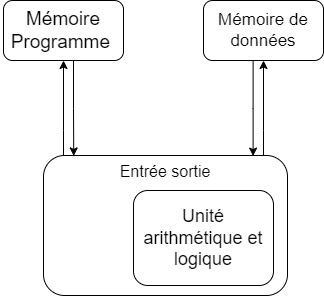

The diagram above was exported from draw.io. Its source (the exported page's mxGraphModel, read from the mxfile embedded in the PNG):
<mxGraphModel dx="398" dy="214" grid="1" gridSize="10" guides="1" tooltips="1" connect="1" arrows="1" fold="1" page="1" pageScale="1" pageWidth="827" pageHeight="1169" math="0" shadow="0">
  <root>
    <mxCell id="0" />
    <mxCell id="1" parent="0" />
    <mxCell id="0Obu5pX1T0sZJlmwxWYB-1" value="&lt;font style=&quot;font-size: 19px;&quot;&gt;Mémoire Programme&amp;nbsp;&lt;span style=&quot;white-space: pre;&quot;&gt;&#09;&lt;/span&gt;&lt;/font&gt;" style="rounded=1;whiteSpace=wrap;html=1;" vertex="1" parent="1">
      <mxGeometry x="240" y="360" width="120" height="60" as="geometry" />
    </mxCell>
    <mxCell id="0Obu5pX1T0sZJlmwxWYB-2" value="&lt;font style=&quot;font-size: 17px;&quot;&gt;Mémoire de données&lt;/font&gt;" style="rounded=1;whiteSpace=wrap;html=1;" vertex="1" parent="1">
      <mxGeometry x="440" y="360" width="120" height="60" as="geometry" />
    </mxCell>
    <mxCell id="0Obu5pX1T0sZJlmwxWYB-7" style="edgeStyle=orthogonalEdgeStyle;rounded=0;orthogonalLoop=1;jettySize=auto;html=1;entryX=0.5;entryY=1;entryDx=0;entryDy=0;" edge="1" parent="1" source="0Obu5pX1T0sZJlmwxWYB-3" target="0Obu5pX1T0sZJlmwxWYB-1">
      <mxGeometry relative="1" as="geometry">
        <Array as="points">
          <mxPoint x="300" y="490" />
          <mxPoint x="300" y="490" />
        </Array>
      </mxGeometry>
    </mxCell>
    <mxCell id="0Obu5pX1T0sZJlmwxWYB-8" style="edgeStyle=orthogonalEdgeStyle;rounded=0;orthogonalLoop=1;jettySize=auto;html=1;entryX=0.5;entryY=1;entryDx=0;entryDy=0;" edge="1" parent="1" source="0Obu5pX1T0sZJlmwxWYB-3" target="0Obu5pX1T0sZJlmwxWYB-2">
      <mxGeometry relative="1" as="geometry">
        <Array as="points">
          <mxPoint x="500" y="490" />
          <mxPoint x="500" y="490" />
        </Array>
      </mxGeometry>
    </mxCell>
    <mxCell id="0Obu5pX1T0sZJlmwxWYB-3" value="&lt;div style=&quot;&quot;&gt;&lt;span style=&quot;background-color: initial;&quot;&gt;&lt;font style=&quot;font-size: 16px;&quot;&gt;Entrée sortie&lt;/font&gt;&lt;/span&gt;&lt;/div&gt;" style="rounded=1;whiteSpace=wrap;html=1;align=center;verticalAlign=top;" vertex="1" parent="1">
      <mxGeometry x="280" y="515" width="244" height="140" as="geometry" />
    </mxCell>
    <mxCell id="0Obu5pX1T0sZJlmwxWYB-4" value="&lt;font style=&quot;font-size: 18px;&quot;&gt;Unité arithmétique et logique&lt;/font&gt;" style="rounded=1;whiteSpace=wrap;html=1;" vertex="1" parent="1">
      <mxGeometry x="370" y="550" width="140" height="95" as="geometry" />
    </mxCell>
    <mxCell id="0Obu5pX1T0sZJlmwxWYB-11" style="edgeStyle=orthogonalEdgeStyle;rounded=0;orthogonalLoop=1;jettySize=auto;html=1;entryX=0.859;entryY=0.004;entryDx=0;entryDy=0;entryPerimeter=0;" edge="1" parent="1" source="0Obu5pX1T0sZJlmwxWYB-2" target="0Obu5pX1T0sZJlmwxWYB-3">
      <mxGeometry relative="1" as="geometry">
        <Array as="points">
          <mxPoint x="490" y="468" />
        </Array>
      </mxGeometry>
    </mxCell>
    <mxCell id="0Obu5pX1T0sZJlmwxWYB-12" style="edgeStyle=orthogonalEdgeStyle;rounded=0;orthogonalLoop=1;jettySize=auto;html=1;entryX=0.124;entryY=0.003;entryDx=0;entryDy=0;entryPerimeter=0;" edge="1" parent="1" source="0Obu5pX1T0sZJlmwxWYB-1" target="0Obu5pX1T0sZJlmwxWYB-3">
      <mxGeometry relative="1" as="geometry">
        <Array as="points">
          <mxPoint x="310" y="468" />
          <mxPoint x="310" y="468" />
        </Array>
      </mxGeometry>
    </mxCell>
  </root>
</mxGraphModel>